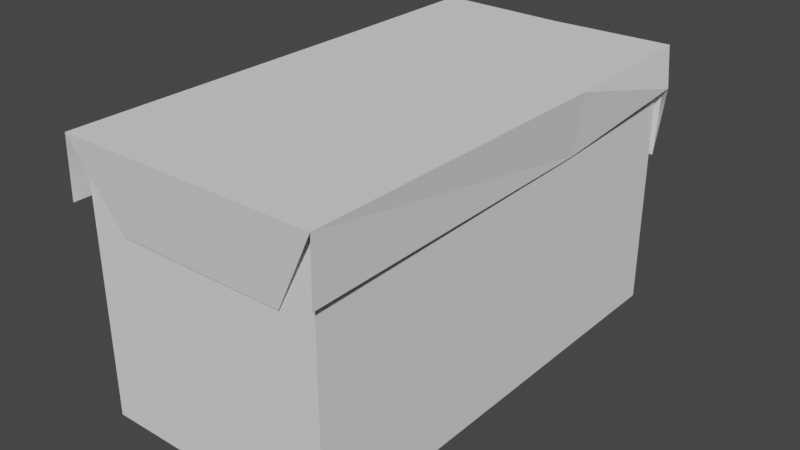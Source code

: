 # Source: AmmoBox.blend  (saved by Blender 3.5.10; exported with 4.5.12 LTS)
import bpy
from mathutils import Matrix  # noqa: F401  (used for matrix-valued properties, if any)

bpy.ops.wm.read_factory_settings(use_empty=True)
scene = bpy.context.scene
scene.name = 'Scene'

# ---- collections
col_collection = bpy.data.collections.new('Collection'); scene.collection.children.link(col_collection)

# ---- world
world_world = bpy.data.worlds.new('World'); scene.world = world_world
world_world.use_nodes = True; world_world.node_tree.nodes.clear()
_N = world_world.node_tree.nodes; _L = world_world.node_tree.links
n0 = _N.new('ShaderNodeOutputWorld'); n0.name = 'World Output'; n0.location = (300, 300)
n1 = _N.new('ShaderNodeBackground'); n1.name = 'Background'; n1.location = (10, 300)
n1.inputs[0].default_value = (0.05088, 0.05088, 0.05088, 1.0)
_L.new(n1.outputs[0], n0.inputs[0])
n0.is_active_output = True
world_world.color = (0.05088, 0.05088, 0.05088)
world_world.use_sun_shadow = False
world_world.sun_shadow_jitter_overblur = 0.0

# ---- meshes
me_cube_001 = bpy.data.meshes.new('Cube.001')
me_cube_001.from_pydata([(-0.5178, -1.0, -0.5694), (-0.4967, -0.9786, -0.3487), (-0.5178, -1.0, 0.5694), (-0.5178, 1.0, -0.5694), (-0.4967, 0.9786, -0.3487), (-0.5178, 1.0, 0.5694), (0.5178, -1.0, -0.5694), (0.4967, -0.9786, -0.3487), (0.5178, -1.0, 0.5694), (0.5178, 1.0, -0.5694), (0.4967, 0.9786, -0.3487), (0.5178, 1.0, 0.5694), (0.4967, 0.9786, 0.5694), (-0.4967, 0.9786, 0.5694), (-0.4967, -0.9786, 0.5694), (0.4967, -0.9786, 0.5694)], [], [(0, 2, 5, 3), (3, 5, 11, 9), (9, 11, 8, 6), (6, 8, 2, 0), (3, 9, 6, 0), (14, 2, 8, 15), (15, 8, 11, 5, 2, 14, 13, 12), (14, 1, 4, 13), (13, 4, 10, 12), (10, 7, 15, 12), (7, 1, 14, 15), (4, 1, 7, 10)])
_uv = me_cube_001.uv_layers.new(name='UVMap')
_uv.uv.foreach_set('vector', [0.4385, 0.3892, 0.2169, 0.3892, 0.2169, 0.0, 0.4385, 0.0, 0.8416, 0.7701, 0.8416, 0.9917, 0.64, 0.9917, 0.64, 0.7701, 0.6601, 0.3892, 0.4385, 0.3892, 0.4385, 0.0, 0.6601, 0.0, 0.4184, 0.7784, 0.4184, 1.0, 0.2169, 1.0, 0.2169, 0.7784, 0.2169, 0.3892, 0.4184, 0.3892, 0.4184, 0.7784, 0.2169, 0.7784, 0.6359, 0.7742, 0.64, 0.7784, 0.4385, 0.7784, 0.4426, 0.7742, 0.4426, 0.7742, 0.4385, 0.7784, 0.4385, 0.3892, 0.64, 0.3892, 0.64, 0.7784, 0.6359, 0.7742, 0.6359, 0.3934, 0.4426, 0.3934, 0.64, 0.3892, 0.8187, 0.3892, 0.8187, 0.7701, 0.64, 0.7701, 0.4184, 0.7784, 0.5971, 0.7784, 0.5971, 0.9717, 0.4184, 0.9717, 0.8388, 0.0, 0.8388, 0.3809, 0.6601, 0.3809, 0.6601, 0.0, 0.1787, 0.7895, 0.1787, 0.9828, 0.0, 0.9828, 0.0, 0.7895, 0.1933, 0.4086, 0.1933, 0.7895, 0.0, 0.7895, 3.48e-08, 0.4086])
me_cube_001.update()
me_plane = bpy.data.meshes.new('Plane')
me_plane.from_pydata([(-0.564, -1.793, -0.2816), (0.5528, -1.793, -0.2782), (-0.5245, 0.2734, -0.4928), (0.5245, 0.2734, -0.4928), (-0.564, -0.3816, -0.2816), (0.5282, -0.3816, -0.2782), (0.0, -1.793, -0.0222), (0.0, 0.2734, -0.4928), (0.0, -0.3816, -0.0222), (0.5571, -1.793, -0.0222), (0.2623, 0.2734, -0.4928), (0.5571, -0.3816, -0.0222), (-0.2623, 0.2734, -0.4928), (-0.5533, -0.3816, -0.0222), (-0.5533, -1.793, -0.0222), (0.5687, 0.2575, -0.1862), (-0.5687, 0.2913, -0.1918), (0.0, 0.2848, -0.0222), (0.5318, 0.3031, -0.0222), (-0.5595, 0.3031, -0.0222), (0.01115, -1.757, -0.3573), (0.3758, -1.757, -0.3573), (-0.3502, -1.757, -0.3573)], [], [(18, 15, 3, 10), (9, 1, 5, 11), (14, 6, 8, 13), (19, 17, 7, 12), (6, 9, 11, 8), (17, 18, 10, 7), (16, 19, 12, 2), (0, 14, 13, 4), (4, 13, 19, 16), (8, 11, 18, 17), (13, 8, 17, 19), (11, 5, 15, 18), (9, 6, 20, 21), (6, 14, 22, 20)])
_uv = me_plane.uv_layers.new(name='UVMap')
_uv.uv.foreach_set('vector', [0.8388, 0.4153, 0.8711, 0.4079, 0.9305, 0.4167, 0.9305, 0.4677, 0.9392, 0.4079, 0.8894, 0.4079, 0.8893, 0.1332, 0.9392, 0.1332, 0.2169, 0.4079, 0.1092, 0.4083, 0.1084, 0.1336, 0.2161, 0.1332, 0.8388, 0.6276, 0.8389, 0.5187, 0.9305, 0.5187, 0.9305, 0.5697, 0.1092, 0.4083, 0.0008116, 0.4086, 0.0, 0.1339, 0.1084, 0.1336, 0.8389, 0.5187, 0.8388, 0.4153, 0.9305, 0.4677, 0.9305, 0.5187, 0.8718, 0.6294, 0.8388, 0.6276, 0.9305, 0.5697, 0.9305, 0.6208, 0.8893, 0.4079, 0.8388, 0.4079, 0.8388, 0.1332, 0.8893, 0.1332, 0.8893, 0.1332, 0.8388, 0.1332, 0.8388, 0.0, 0.8719, 0.002298, 0.1084, 0.1336, 0.0, 0.1339, 0.00452, 0.0006274, 0.108, 0.003894, 0.2161, 0.1332, 0.1084, 0.1336, 0.108, 0.003894, 0.2169, 0.0, 0.9392, 0.1332, 0.8893, 0.1332, 0.9073, 0.008862, 0.9391, 0.0, 0.9072, 0.7701, 0.9072, 0.8785, 0.8416, 0.8763, 0.8416, 0.8054, 0.9072, 0.8785, 0.9072, 0.9862, 0.8416, 0.9466, 0.8416, 0.8763])
me_plane.update()

# ---- objects
ob_cube = bpy.data.objects.new('Cube', me_cube_001)
ob_plane = bpy.data.objects.new('Plane', me_plane)

# ---- transforms, parenting, visibility, modifiers, constraints
ob_cube.location = (0.0, 0.0, 0.0)
ob_plane.location = (0.0, 0.7475, 0.5981)

# ---- collection membership
col_collection.objects.link(ob_cube)
col_collection.objects.link(ob_plane)

# ---- scene / render settings (as saved in the file)
scene.frame_start = 1; scene.frame_end = 250; scene.frame_set(1)
scene.render.engine = 'BLENDER_EEVEE_NEXT'
scene.cycles.sampling_pattern = 'TABULATED_SOBOL'
scene.view_settings.view_transform = 'Filmic'
bpy.context.view_layer.update()

# ---- added for rendering (the .blend has no active camera and no usable light): camera, sun
cam_auto = bpy.data.cameras.new('AutoCamera')
cam_auto.lens = 50.0
cam_auto.sensor_width = 36.0
cam_auto.clip_end = 1000.0
ob_auto_camera = bpy.data.objects.new('AutoCamera', cam_auto)
scene.collection.objects.link(ob_auto_camera)
ob_auto_camera.location = (2.44782, -2.93485, 1.96152)
ob_auto_camera.rotation_euler = (1.09748, -7.21219e-08, 0.694738)
scene.camera = ob_auto_camera
light_auto_sun = bpy.data.lights.new('AutoSun', 'SUN')
light_auto_sun.energy = 3.0
light_auto_sun.angle = 0.0523599
ob_auto_sun = bpy.data.objects.new('AutoSun', light_auto_sun)
scene.collection.objects.link(ob_auto_sun)
ob_auto_sun.rotation_euler = (0.872665, 0.174533, 0.523599)
bpy.context.view_layer.update()
